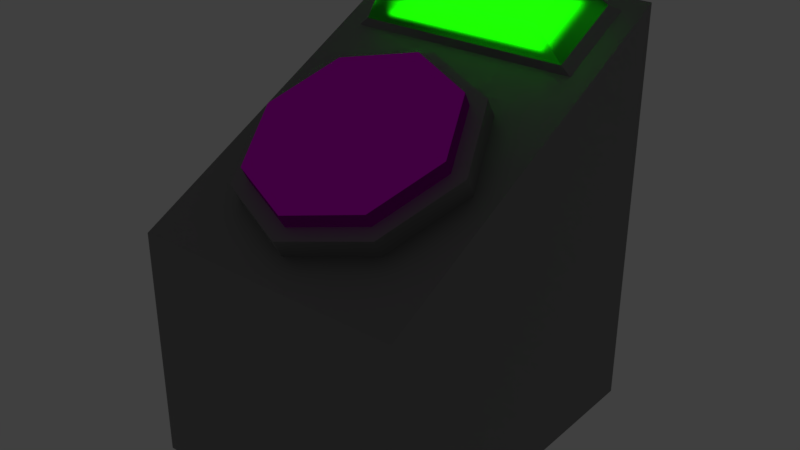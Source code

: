 # Source: eject.blend  (saved by Blender 2.78.0; exported with 4.5.12 LTS)
import bpy
from mathutils import Matrix  # noqa: F401  (used for matrix-valued properties, if any)

bpy.ops.wm.read_factory_settings(use_empty=True)
scene = bpy.context.scene
scene.name = 'Scene'

# ---- collections
col_collection_1 = bpy.data.collections.new('Collection 1'); scene.collection.children.link(col_collection_1)

# ---- images (referenced by path relative to the original .blend; pixels are not part of the script)
import os
ASSET_DIR = os.environ.get("B2B_ASSET_DIR", "")  # directory of the original .blend (textures are referenced by path, not embedded)
HERE = os.path.dirname(os.path.abspath(__file__))  # packed textures are extracted next to this script under _unpacked/

def load_image(name, relpath, width, height, colorspace="sRGB"):
    """Load a texture the original file referenced (path relative to the .blend, or extracted next to this script)."""
    p = next((c for c in (os.path.join(HERE, relpath), os.path.join(ASSET_DIR, relpath)) if relpath and os.path.exists(c)), "")
    if p:
        img = bpy.data.images.load(p, check_existing=True)
        img.name = name
    else:  # same state as the original file: an image datablock whose file is absent (Cycles renders it pink)
        img = bpy.data.images.new(name, width, height)
        img.source = "FILE"
        img.filepath = "//" + (relpath or name)
    img.colorspace_settings.name = colorspace
    return img
img_ejectuv_png = load_image('ejectuv.png', 'ejectuv.png', 1024, 1024, 'sRGB')

# ---- materials (node trees are filled in below, after node groups)
mat_material_004 = bpy.data.materials.new('Material.004')
mat_material_004.alpha_threshold = 0.0
mat_material_004.roughness = 0.5
mat_material_002 = bpy.data.materials.new('Material.002')
mat_material_002.alpha_threshold = 0.0
mat_material_002.roughness = 0.5
mat_material_001 = bpy.data.materials.new('Material.001')
mat_material_001.alpha_threshold = 0.0
mat_material_001.roughness = 0.5
mat_material_003 = bpy.data.materials.new('Material.003')
mat_material_003.alpha_threshold = 0.0
mat_material_003.roughness = 0.5

# ---- material node trees
mat_material_004.use_nodes = True; mat_material_004.node_tree.nodes.clear()
_N = mat_material_004.node_tree.nodes; _L = mat_material_004.node_tree.links
n0 = _N.new('ShaderNodeOutputMaterial'); n0.name = 'Material Output'; n0.location = (300, 300)
n1 = _N.new('ShaderNodeEmission'); n1.name = 'Emission'; n1.location = (10, 300)
n1.inputs[0].default_value = (0.005475, 0.8, 0.0, 1.0)
n1.inputs[1].default_value = 2.9
_L.new(n1.outputs[0], n0.inputs[0])
n0.is_active_output = True
mat_material_002.use_nodes = True; mat_material_002.node_tree.nodes.clear()
_N = mat_material_002.node_tree.nodes; _L = mat_material_002.node_tree.links
n0 = _N.new('ShaderNodeOutputMaterial'); n0.name = 'Material Output'; n0.location = (300, 300)
n1 = _N.new('ShaderNodeTexImage'); n1.name = 'Image Texture'; n1.location = (-515, 326)
n1.width = 140
n2 = _N.new('ShaderNodeTexImage'); n2.name = 'Image Texture.001'; n2.location = (-89, 384)
n2.width = 140
n2.image = img_ejectuv_png
n3 = _N.new('ShaderNodeBsdfAnisotropic'); n3.name = 'Glossy BSDF'; n3.location = (104, 342)
n3.distribution = 'GGX'
n3.inputs[1].default_value = 0.0
_L.new(n3.outputs[0], n0.inputs[0])
_L.new(n2.outputs[0], n3.inputs[0])
n0.is_active_output = True
mat_material_001.use_nodes = True; mat_material_001.node_tree.nodes.clear()
_N = mat_material_001.node_tree.nodes; _L = mat_material_001.node_tree.links
n0 = _N.new('ShaderNodeOutputMaterial'); n0.name = 'Material Output'; n0.location = (300, 300)
n1 = _N.new('ShaderNodeBsdfAnisotropic'); n1.name = 'Glossy BSDF'; n1.location = (10, 300)
n1.distribution = 'GGX'
n1.inputs[0].default_value = (0.3588, 0.3588, 0.3588, 1.0)
n1.inputs[1].default_value = 0.7276
_L.new(n1.outputs[0], n0.inputs[0])
n0.is_active_output = True
mat_material_003.use_nodes = True; mat_material_003.node_tree.nodes.clear()
_N = mat_material_003.node_tree.nodes; _L = mat_material_003.node_tree.links
n0 = _N.new('ShaderNodeOutputMaterial'); n0.name = 'Material Output'; n0.location = (300, 300)
n1 = _N.new('ShaderNodeBsdfGlass'); n1.name = 'Glass BSDF'; n1.location = (10, 300)
n1.distribution = 'BECKMANN'
n1.inputs[0].default_value = (0.8, 0.8, 0.8, 1.0)
n1.inputs[1].default_value = 0.8199
n1.inputs[2].default_value = 1.45
_L.new(n1.outputs[0], n0.inputs[0])
n0.is_active_output = True

# ---- world
world_world = bpy.data.worlds.new('World'); scene.world = world_world
world_world.color = (0.05088, 0.05088, 0.05088)
world_world.use_sun_shadow = False
world_world.sun_shadow_jitter_overblur = 0.0
world_world.cycles.sampling_method = 'MANUAL'

# ---- meshes
me_cube_002 = bpy.data.meshes.new('Cube.002')
me_cube_002.from_pydata([(-0.6191, 0.745, 1.076), (0.6184, 0.745, 1.076), (-0.6191, 0.4225, 0.984), (0.6184, 0.4225, 0.984)], [], [(1, 0, 2, 3)])
me_cube_002.materials.append(mat_material_004)
me_cube_002.use_remesh_preserve_volume = False
me_cube_002.use_remesh_preserve_attributes = False
me_cube_002.use_mirror_vertex_groups = False
me_cube_002.update()
me_cylinder = bpy.data.meshes.new('Cylinder')
me_cylinder.from_pydata([(0.0, 1.0, -1.0), (0.0, 1.0, 1.0), (0.7071, 0.7071, -1.0), (0.7071, 0.7071, 1.0), (1.0, -4.371e-08, -1.0), (1.0, -4.371e-08, 1.0), (0.7071, -0.7071, -1.0), (0.7071, -0.7071, 1.0), (-8.742e-08, -1.0, -1.0), (-8.742e-08, -1.0, 1.0), (-0.7071, -0.7071, -1.0), (-0.7071, -0.7071, 1.0), (-1.0, 1.192e-08, -1.0), (-1.0, 1.192e-08, 1.0), (-0.7071, 0.7071, -1.0), (-0.7071, 0.7071, 1.0)], [], [(0, 1, 3, 2), (2, 3, 5, 4), (4, 5, 7, 6), (6, 7, 9, 8), (8, 9, 11, 10), (10, 11, 13, 12), (3, 1, 15, 13, 11, 9, 7, 5), (12, 13, 15, 14), (14, 15, 1, 0), (0, 2, 4, 6, 8, 10, 12, 14)])
_uv = me_cylinder.uv_layers.new(name='UVMap')
_uv.uv.foreach_set('vector', [0.625, 0.2652, 0.625, 0.06156, 0.7499, 0.06156, 0.7499, 0.2652, 0.7499, 0.2652, 0.7499, 0.06156, 0.8749, 0.06156, 0.8749, 0.2652, 0.8749, 0.2652, 0.8749, 0.06156, 0.9999, 0.06156, 0.9999, 0.2652, 0.0001175, 0.2652, 0.0001175, 0.06156, 0.1251, 0.06156, 0.1251, 0.2652, 0.1251, 0.2652, 0.1251, 0.06156, 0.2501, 0.06156, 0.2501, 0.2652, 0.2501, 0.2652, 0.2501, 0.06156, 0.375, 0.06156, 0.375, 0.2652, 0.7728, 0.8949, 0.4891, 0.9883, 0.2221, 0.8926, 0.1092, 0.6167, 0.2245, 0.3419, 0.5003, 0.229, 0.7751, 0.3442, 0.888, 0.6201, 0.375, 0.2652, 0.375, 0.06156, 0.5, 0.06156, 0.5, 0.2652, 0.5, 0.2652, 0.5, 0.06156, 0.625, 0.06156, 0.625, 0.2652, 0.2654, 0.02223, 0.3538, 0.1106, 0.3538, 0.2356, 0.2654, 0.3239, 0.1404, 0.3239, 0.05206, 0.2356, 0.05206, 0.1106, 0.1404, 0.02223])
me_cylinder.materials.append(mat_material_002)
me_cylinder.use_remesh_preserve_volume = False
me_cylinder.use_remesh_preserve_attributes = False
me_cylinder.use_mirror_vertex_groups = False
me_cylinder.update()
me_cube_001 = bpy.data.meshes.new('Cube.001')
me_cube_001.from_pydata([(-4.295e-17, 0.4242, 0.6956), (1.781e-17, 0.2621, 0.8666), (0.5861, 0.2543, 0.6465), (0.5861, 0.09222, 0.8176), (0.8289, -0.1559, 0.528), (0.8289, -0.318, 0.6991), (0.5861, -0.5661, 0.4095), (0.5861, -0.7281, 0.5806), (-7.247e-08, -0.736, 0.3605), (-7.247e-08, -0.898, 0.5315), (-0.5861, -0.5661, 0.4095), (-0.5861, -0.7281, 0.5806), (-0.8289, -0.1559, 0.528), (-0.8289, -0.318, 0.6991), (-0.5861, 0.2543, 0.6465), (-0.5861, 0.09222, 0.8176), (0.4982, 0.03067, 0.7998), (-9.267e-10, 0.1751, 0.8415), (0.7045, -0.318, 0.6991), (0.4982, -0.6666, 0.5984), (-6.252e-08, -0.811, 0.5567), (-0.4982, -0.6666, 0.5984), (-0.7045, -0.318, 0.6991), (-0.4982, 0.03067, 0.7998), (0.4098, 0.2431, 0.4879), (-2.954e-09, 0.3619, 0.5223), (0.5795, -0.04366, 0.4051), (0.4098, -0.3304, 0.3223), (-5.362e-08, -0.4492, 0.288), (-0.4098, -0.3304, 0.3223), (-0.5795, -0.04366, 0.4051), (-0.4098, 0.2431, 0.4879), (-1.0, -1.0, -0.3144), (-1.0, -1.0, 0.4321), (-1.0, 1.0, -0.3144), (-1.0, 1.0, 1.0), (1.0, -1.0, -0.3144), (1.0, -1.0, 0.4321), (1.0, 1.0, -0.3144), (1.0, 1.0, 1.0), (-1.0, 0.9122, -0.3144), (-1.0, 0.9122, 0.9751), (1.0, 0.9122, -0.3144), (1.0, 0.9122, 0.9751), (-0.8551, 1.0, -0.3144), (-0.8551, 1.0, 1.0), (-0.8551, -1.0, -0.3144), (-0.8551, -1.0, 0.4321), (-0.8551, 0.9122, 0.9751), (-0.8551, 0.9122, -0.3144), (0.8545, 1.0, 1.0), (0.8545, -1.0, -0.3144), (0.8545, 0.9122, 0.9751), (0.8545, 1.0, -0.3144), (0.8545, -1.0, 0.4321), (0.8545, 0.9122, -0.3144), (-1.0, 0.4665, -0.3144), (1.0, 0.4665, 0.8485), (-1.0, 0.4665, 0.8485), (1.0, 0.4665, -0.3144), (-0.8551, 0.4665, 0.8485), (-0.8551, 0.4665, -0.3144), (0.8545, 0.4665, 0.8485), (0.8545, 0.4665, -0.3144), (-1.0, 0.3622, -0.3144), (1.0, 0.3622, 0.8189), (-0.8551, 0.3622, 0.8189), (-0.8551, 0.3622, -0.3144), (0.8545, 0.3622, 0.8189), (0.8545, 0.3622, -0.3144), (-1.0, 0.3622, 0.8189), (1.0, 0.3622, -0.3144), (-0.7837, 0.8751, 0.9904), (0.783, 0.8751, 0.9904), (-0.7837, 0.4667, 0.8744), (0.783, 0.4667, 0.8744), (-0.6191, 0.745, 1.076), (0.6184, 0.745, 1.076), (-0.6191, 0.4225, 0.984), (0.6184, 0.4225, 0.984)], [], [(0, 1, 3, 2), (2, 3, 5, 4), (4, 5, 7, 6), (6, 7, 9, 8), (8, 9, 11, 10), (10, 11, 13, 12), (9, 7, 19, 20), (12, 13, 15, 14), (14, 15, 1, 0), (0, 2, 4, 6, 8, 10, 12, 14), (17, 23, 31, 25), (15, 13, 22, 23), (5, 3, 16, 18), (11, 9, 20, 21), (1, 15, 23, 17), (3, 1, 17, 16), (7, 5, 18, 19), (13, 11, 21, 22), (24, 25, 31, 30, 29, 28, 27, 26), (22, 21, 29, 30), (20, 19, 27, 28), (18, 16, 24, 26), (23, 22, 30, 31), (21, 20, 28, 29), (19, 18, 26, 27), (16, 17, 25, 24), (40, 41, 35, 34), (53, 50, 39, 38), (71, 65, 37, 36), (46, 47, 33, 32), (69, 71, 36, 51), (66, 70, 33, 47), (45, 35, 41, 48), (53, 38, 42, 55), (38, 39, 43, 42), (56, 58, 41, 40), (34, 44, 49, 40), (50, 45, 48, 52), (68, 66, 47, 54), (64, 67, 46, 32), (51, 54, 47, 46), (34, 35, 45, 44), (36, 37, 54, 51), (65, 68, 54, 37), (39, 50, 52, 43), (44, 53, 55, 49), (67, 69, 51, 46), (44, 45, 50, 53), (49, 55, 63, 61), (43, 52, 62, 57), (40, 49, 61, 56), (52, 48, 72, 73), (64, 70, 58, 56), (48, 41, 58, 60), (55, 42, 59, 63), (42, 43, 57, 59), (32, 33, 70, 64), (61, 63, 69, 67), (57, 62, 68, 65), (56, 61, 67, 64), (62, 60, 66, 68), (60, 58, 70, 66), (63, 59, 71, 69), (59, 57, 65, 71), (75, 73, 77, 79), (62, 52, 73, 75), (48, 60, 74, 72), (60, 62, 75, 74), (77, 76, 78, 79), (73, 72, 76, 77), (74, 75, 79, 78), (72, 74, 78, 76)])
me_cube_001.polygons.foreach_set('material_index', [0, 0, 0, 0, 0, 0, 0, 0, 0, 0, 0, 0, 0, 0, 0, 0, 0, 0, 0, 0, 0, 0, 0, 0, 0, 0, 0, 0, 0, 0, 0, 0, 0, 0, 0, 0, 0, 0, 0, 0, 0, 0, 0, 0, 0, 0, 0, 0, 0, 0, 0, 0, 0, 0, 0, 0, 0, 0, 0, 0, 0, 0, 0, 0, 1, 0, 0, 0, 1, 1, 1, 1])
me_cube_001.materials.append(mat_material_001)
me_cube_001.materials.append(mat_material_003)
me_cube_001.use_remesh_preserve_volume = False
me_cube_001.use_remesh_preserve_attributes = False
me_cube_001.use_mirror_vertex_groups = False
me_cube_001.update()

# ---- objects
ob_cube_001 = bpy.data.objects.new('Cube.001', me_cube_002)
ob_cylinder = bpy.data.objects.new('Cylinder', me_cylinder)
ob_cube = bpy.data.objects.new('Cube', me_cube_001)

# ---- transforms, parenting, visibility, modifiers, constraints
ob_cube_001.location = (0.0, 0.05674, -0.1074)
ob_cube_001.scale = (0.5487, 0.6976, 1.239)
ob_cube_001.lineart.crease_threshold = 0.0
ob_cylinder.location = (-1.802e-17, -0.1838, 0.7916)
ob_cylinder.rotation_euler = (0.4739, 1.013e-16, 2.447e-17)
ob_cylinder.scale = (0.3915, 0.3915, 0.1416)
ob_cylinder.lineart.crease_threshold = 0.0
ob_cube.location = (0.0, 0.0, 0.0)
ob_cube.scale = (0.5487, 0.6976, 1.239)
ob_cube.lineart.crease_threshold = 0.0

# ---- collection membership
col_collection_1.objects.link(ob_cube_001)
col_collection_1.objects.link(ob_cylinder)
col_collection_1.objects.link(ob_cube)

# ---- scene / render settings (as saved in the file)
scene.frame_start = 1; scene.frame_end = 250; scene.frame_set(1)
scene.render.engine = 'CYCLES'
scene.render.resolution_percentage = 50
scene.render.dither_intensity = 0.0
scene.cycles.use_denoising = False
scene.cycles.samples = 128
scene.cycles.sampling_pattern = 'TABULATED_SOBOL'
scene.cycles.light_sampling_threshold = 0.0
scene.cycles.use_adaptive_sampling = False
scene.cycles.use_light_tree = False
scene.cycles.blur_glossy = 0.0
scene.cycles.sample_clamp_indirect = 0.0
scene.view_settings.view_transform = 'Standard'
bpy.context.view_layer.update()

# ---- added for rendering (the .blend has no active camera): camera
cam_auto = bpy.data.cameras.new('AutoCamera')
cam_auto.lens = 50.0
cam_auto.sensor_width = 36.0
cam_auto.clip_end = 1000.0
ob_auto_camera = bpy.data.objects.new('AutoCamera', cam_auto)
scene.collection.objects.link(ob_auto_camera)
ob_auto_camera.location = (2.288, -2.7456, 2.30178)
ob_auto_camera.rotation_euler = (1.09748, -7.21219e-08, 0.694738)
scene.camera = ob_auto_camera
bpy.context.view_layer.update()
